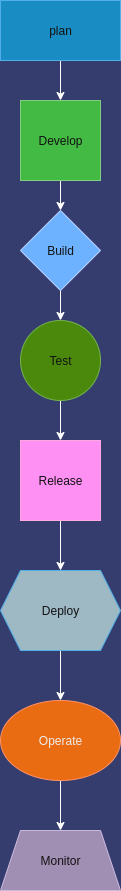

The diagram above was exported from draw.io. Its source (the exported page's mxGraphModel, read from the mxfile embedded in the PNG):
<mxGraphModel dx="802" dy="486" grid="1" gridSize="10" guides="1" tooltips="1" connect="1" arrows="1" fold="1" page="1" pageScale="1" pageWidth="827" pageHeight="1169" background="light-dark(#ffffff, #353c6e)" math="0" shadow="0">
  <root>
    <mxCell id="0" />
    <mxCell id="1" parent="0" />
    <mxCell id="ZYIaJBqYvdKR9E7AsNgM-3" style="edgeStyle=orthogonalEdgeStyle;rounded=0;orthogonalLoop=1;jettySize=auto;html=1;exitX=0.5;exitY=1;exitDx=0;exitDy=0;entryX=0.5;entryY=0;entryDx=0;entryDy=0;" edge="1" parent="1" source="ZYIaJBqYvdKR9E7AsNgM-1" target="ZYIaJBqYvdKR9E7AsNgM-2">
      <mxGeometry relative="1" as="geometry" />
    </mxCell>
    <mxCell id="ZYIaJBqYvdKR9E7AsNgM-1" value="plan" style="rounded=0;whiteSpace=wrap;html=1;fillColor=#1ba1e2;fontColor=#ffffff;strokeColor=#006EAF;" vertex="1" parent="1">
      <mxGeometry x="310" y="40" width="120" height="60" as="geometry" />
    </mxCell>
    <mxCell id="ZYIaJBqYvdKR9E7AsNgM-5" style="edgeStyle=orthogonalEdgeStyle;rounded=0;orthogonalLoop=1;jettySize=auto;html=1;exitX=0.5;exitY=1;exitDx=0;exitDy=0;entryX=0.5;entryY=0;entryDx=0;entryDy=0;" edge="1" parent="1" source="ZYIaJBqYvdKR9E7AsNgM-2" target="ZYIaJBqYvdKR9E7AsNgM-4">
      <mxGeometry relative="1" as="geometry" />
    </mxCell>
    <mxCell id="ZYIaJBqYvdKR9E7AsNgM-2" value="Develop" style="whiteSpace=wrap;html=1;aspect=fixed;fillColor=#008a00;fontColor=#ffffff;strokeColor=#005700;" vertex="1" parent="1">
      <mxGeometry x="330" y="140" width="80" height="80" as="geometry" />
    </mxCell>
    <mxCell id="ZYIaJBqYvdKR9E7AsNgM-7" style="edgeStyle=orthogonalEdgeStyle;rounded=0;orthogonalLoop=1;jettySize=auto;html=1;exitX=0.5;exitY=1;exitDx=0;exitDy=0;entryX=0.5;entryY=0;entryDx=0;entryDy=0;" edge="1" parent="1" source="ZYIaJBqYvdKR9E7AsNgM-4" target="ZYIaJBqYvdKR9E7AsNgM-6">
      <mxGeometry relative="1" as="geometry" />
    </mxCell>
    <mxCell id="ZYIaJBqYvdKR9E7AsNgM-4" value="Build" style="rhombus;whiteSpace=wrap;html=1;fillColor=#0050ef;fontColor=#ffffff;strokeColor=#001DBC;" vertex="1" parent="1">
      <mxGeometry x="330" y="250" width="80" height="80" as="geometry" />
    </mxCell>
    <mxCell id="ZYIaJBqYvdKR9E7AsNgM-9" style="edgeStyle=orthogonalEdgeStyle;rounded=0;orthogonalLoop=1;jettySize=auto;html=1;exitX=0.5;exitY=1;exitDx=0;exitDy=0;" edge="1" parent="1" source="ZYIaJBqYvdKR9E7AsNgM-6" target="ZYIaJBqYvdKR9E7AsNgM-8">
      <mxGeometry relative="1" as="geometry" />
    </mxCell>
    <mxCell id="ZYIaJBqYvdKR9E7AsNgM-6" value="Test" style="ellipse;whiteSpace=wrap;html=1;aspect=fixed;fillColor=#60a917;fontColor=#ffffff;strokeColor=#2D7600;" vertex="1" parent="1">
      <mxGeometry x="330" y="360" width="80" height="80" as="geometry" />
    </mxCell>
    <mxCell id="ZYIaJBqYvdKR9E7AsNgM-11" style="edgeStyle=orthogonalEdgeStyle;rounded=0;orthogonalLoop=1;jettySize=auto;html=1;exitX=0.5;exitY=1;exitDx=0;exitDy=0;entryX=0.5;entryY=0;entryDx=0;entryDy=0;" edge="1" parent="1" source="ZYIaJBqYvdKR9E7AsNgM-8" target="ZYIaJBqYvdKR9E7AsNgM-10">
      <mxGeometry relative="1" as="geometry" />
    </mxCell>
    <mxCell id="ZYIaJBqYvdKR9E7AsNgM-8" value="Release" style="whiteSpace=wrap;html=1;aspect=fixed;fillColor=#d80073;fontColor=#ffffff;strokeColor=#A50040;" vertex="1" parent="1">
      <mxGeometry x="330" y="480" width="80" height="80" as="geometry" />
    </mxCell>
    <mxCell id="ZYIaJBqYvdKR9E7AsNgM-13" style="edgeStyle=orthogonalEdgeStyle;rounded=0;orthogonalLoop=1;jettySize=auto;html=1;exitX=0.5;exitY=1;exitDx=0;exitDy=0;entryX=0.5;entryY=0;entryDx=0;entryDy=0;" edge="1" parent="1" source="ZYIaJBqYvdKR9E7AsNgM-10" target="ZYIaJBqYvdKR9E7AsNgM-12">
      <mxGeometry relative="1" as="geometry" />
    </mxCell>
    <mxCell id="ZYIaJBqYvdKR9E7AsNgM-10" value="Deploy" style="shape=hexagon;perimeter=hexagonPerimeter2;whiteSpace=wrap;html=1;fixedSize=1;fillColor=light-dark(#1BA1E2,#9EB8C4);fontColor=#ffffff;strokeColor=#006EAF;" vertex="1" parent="1">
      <mxGeometry x="310" y="610" width="120" height="80" as="geometry" />
    </mxCell>
    <mxCell id="ZYIaJBqYvdKR9E7AsNgM-15" style="edgeStyle=orthogonalEdgeStyle;rounded=0;orthogonalLoop=1;jettySize=auto;html=1;exitX=0.5;exitY=1;exitDx=0;exitDy=0;entryX=0.5;entryY=0;entryDx=0;entryDy=0;" edge="1" parent="1" source="ZYIaJBqYvdKR9E7AsNgM-12" target="ZYIaJBqYvdKR9E7AsNgM-14">
      <mxGeometry relative="1" as="geometry" />
    </mxCell>
    <mxCell id="ZYIaJBqYvdKR9E7AsNgM-12" value="Operate" style="ellipse;whiteSpace=wrap;html=1;fillColor=#fa6800;fontColor=#000000;strokeColor=#C73500;" vertex="1" parent="1">
      <mxGeometry x="310" y="740" width="120" height="80" as="geometry" />
    </mxCell>
    <mxCell id="ZYIaJBqYvdKR9E7AsNgM-14" value="Monitor" style="shape=trapezoid;perimeter=trapezoidPerimeter;whiteSpace=wrap;html=1;fixedSize=1;fillColor=#76608a;fontColor=#ffffff;strokeColor=#432D57;" vertex="1" parent="1">
      <mxGeometry x="310" y="870" width="120" height="60" as="geometry" />
    </mxCell>
  </root>
</mxGraphModel>